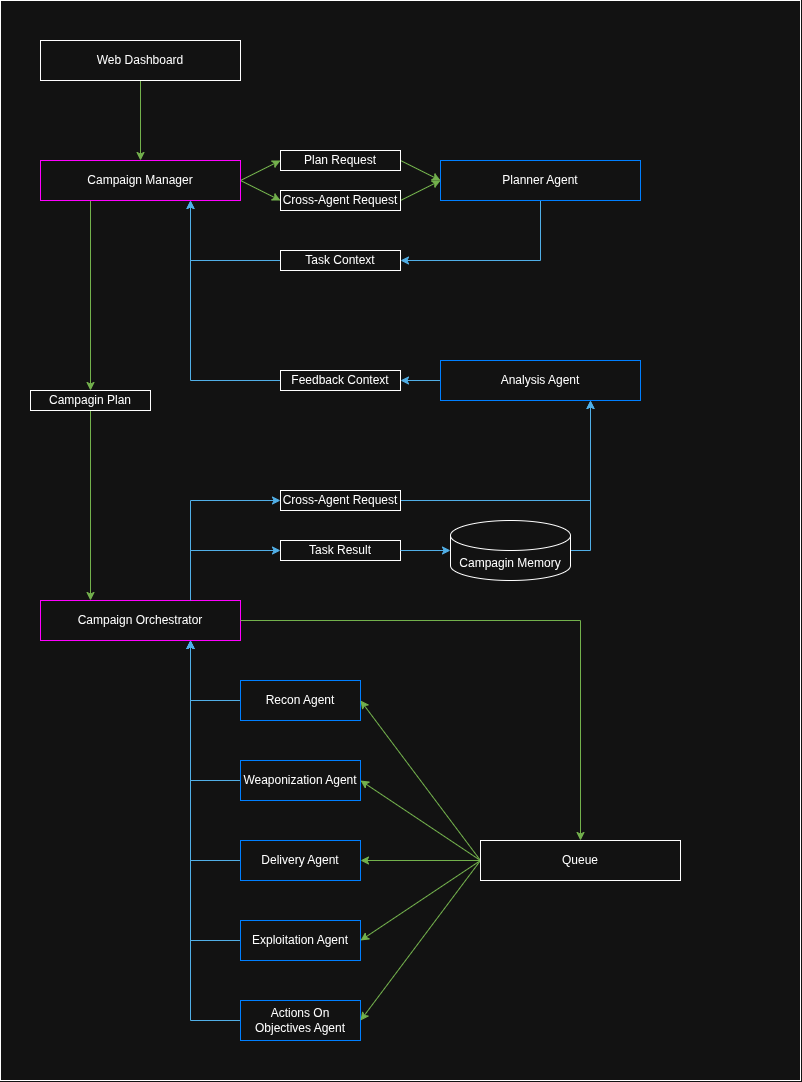

The diagram above was exported from draw.io. Its source (the exported page's mxGraphModel, read from the mxfile embedded in the PNG):
<mxGraphModel dx="1926" dy="1040" grid="1" gridSize="10" guides="1" tooltips="1" connect="1" arrows="1" fold="1" page="1" pageScale="1" pageWidth="850" pageHeight="1100" math="0" shadow="0">
  <root>
    <mxCell id="0" />
    <mxCell id="1" parent="0" />
    <mxCell id="UHTWdR5rrlVBAk7snC80-1" parent="1" style="rounded=0;whiteSpace=wrap;html=1;" value="" vertex="1">
      <mxGeometry height="1080" width="800" as="geometry" />
    </mxCell>
    <mxCell id="t2QqafQgaI1kteJnl-D6-124" edge="1" parent="1" source="t2QqafQgaI1kteJnl-D6-122" style="edgeStyle=orthogonalEdgeStyle;rounded=0;orthogonalLoop=1;jettySize=auto;html=1;exitX=0.5;exitY=1;exitDx=0;exitDy=0;entryX=0.5;entryY=0;entryDx=0;entryDy=0;fillColor=#60a917;strokeColor=#2D7600;" target="t2QqafQgaI1kteJnl-D6-123">
      <mxGeometry relative="1" as="geometry" />
    </mxCell>
    <mxCell id="t2QqafQgaI1kteJnl-D6-122" parent="1" style="rounded=0;whiteSpace=wrap;html=1;" value="Web Dashboard" vertex="1">
      <mxGeometry height="40" width="200" x="40" y="40" as="geometry" />
    </mxCell>
    <mxCell id="t2QqafQgaI1kteJnl-D6-130" edge="1" parent="1" source="t2QqafQgaI1kteJnl-D6-123" style="rounded=0;orthogonalLoop=1;jettySize=auto;html=1;exitX=1;exitY=0.5;exitDx=0;exitDy=0;entryX=0;entryY=0.5;entryDx=0;entryDy=0;fillColor=#60a917;strokeColor=#2D7600;" target="t2QqafQgaI1kteJnl-D6-126">
      <mxGeometry relative="1" as="geometry" />
    </mxCell>
    <mxCell id="t2QqafQgaI1kteJnl-D6-133" edge="1" parent="1" source="t2QqafQgaI1kteJnl-D6-123" style="rounded=0;orthogonalLoop=1;jettySize=auto;html=1;exitX=1;exitY=0.5;exitDx=0;exitDy=0;entryX=0;entryY=0.5;entryDx=0;entryDy=0;fillColor=#60a917;strokeColor=#2D7600;" target="t2QqafQgaI1kteJnl-D6-127">
      <mxGeometry relative="1" as="geometry" />
    </mxCell>
    <mxCell id="t2QqafQgaI1kteJnl-D6-172" edge="1" parent="1" source="t2QqafQgaI1kteJnl-D6-123" style="edgeStyle=orthogonalEdgeStyle;rounded=0;orthogonalLoop=1;jettySize=auto;html=1;exitX=0.25;exitY=1;exitDx=0;exitDy=0;entryX=0.5;entryY=0;entryDx=0;entryDy=0;fillColor=#60a917;strokeColor=#2D7600;" target="t2QqafQgaI1kteJnl-D6-171">
      <mxGeometry relative="1" as="geometry" />
    </mxCell>
    <mxCell id="t2QqafQgaI1kteJnl-D6-123" parent="1" style="rounded=0;whiteSpace=wrap;html=1;strokeColor=light-dark(#000000,#FF00FF);" value="Campaign Manager" vertex="1">
      <mxGeometry height="40" width="200" x="40" y="160" as="geometry" />
    </mxCell>
    <mxCell id="t2QqafQgaI1kteJnl-D6-132" edge="1" parent="1" source="t2QqafQgaI1kteJnl-D6-126" style="rounded=0;orthogonalLoop=1;jettySize=auto;html=1;exitX=1;exitY=0.5;exitDx=0;exitDy=0;entryX=0;entryY=0.5;entryDx=0;entryDy=0;fillColor=#60a917;strokeColor=#2D7600;" target="t2QqafQgaI1kteJnl-D6-129">
      <mxGeometry relative="1" as="geometry" />
    </mxCell>
    <mxCell id="t2QqafQgaI1kteJnl-D6-126" parent="1" style="rounded=0;whiteSpace=wrap;html=1;" value="Plan Request" vertex="1">
      <mxGeometry height="20" width="120" x="280" y="150" as="geometry" />
    </mxCell>
    <mxCell id="t2QqafQgaI1kteJnl-D6-134" edge="1" parent="1" source="t2QqafQgaI1kteJnl-D6-127" style="rounded=0;orthogonalLoop=1;jettySize=auto;html=1;exitX=1;exitY=0.5;exitDx=0;exitDy=0;entryX=0;entryY=0.5;entryDx=0;entryDy=0;fillColor=#60a917;strokeColor=#2D7600;" target="t2QqafQgaI1kteJnl-D6-129">
      <mxGeometry relative="1" as="geometry" />
    </mxCell>
    <mxCell id="t2QqafQgaI1kteJnl-D6-127" parent="1" style="rounded=0;whiteSpace=wrap;html=1;" value="Cross-Agent Request" vertex="1">
      <mxGeometry height="20" width="120" x="280" y="190" as="geometry" />
    </mxCell>
    <mxCell id="t2QqafQgaI1kteJnl-D6-138" edge="1" parent="1" source="t2QqafQgaI1kteJnl-D6-129" style="edgeStyle=orthogonalEdgeStyle;rounded=0;orthogonalLoop=1;jettySize=auto;html=1;exitX=0.5;exitY=1;exitDx=0;exitDy=0;entryX=1;entryY=0.5;entryDx=0;entryDy=0;fillColor=#1ba1e2;strokeColor=#006EAF;" target="t2QqafQgaI1kteJnl-D6-137">
      <mxGeometry relative="1" as="geometry" />
    </mxCell>
    <mxCell id="t2QqafQgaI1kteJnl-D6-129" parent="1" style="rounded=0;whiteSpace=wrap;html=1;strokeColor=light-dark(#000000,#007FFF);" value="Planner Agent" vertex="1">
      <mxGeometry height="40" width="200" x="440" y="160" as="geometry" />
    </mxCell>
    <mxCell id="t2QqafQgaI1kteJnl-D6-139" edge="1" parent="1" source="t2QqafQgaI1kteJnl-D6-137" style="edgeStyle=orthogonalEdgeStyle;rounded=0;orthogonalLoop=1;jettySize=auto;html=1;exitX=0;exitY=0.5;exitDx=0;exitDy=0;entryX=0.75;entryY=1;entryDx=0;entryDy=0;fillColor=#1ba1e2;strokeColor=#006EAF;" target="t2QqafQgaI1kteJnl-D6-123">
      <mxGeometry relative="1" as="geometry" />
    </mxCell>
    <mxCell id="t2QqafQgaI1kteJnl-D6-137" parent="1" style="rounded=0;whiteSpace=wrap;html=1;" value="Task Context" vertex="1">
      <mxGeometry height="20" width="120" x="280" y="250" as="geometry" />
    </mxCell>
    <mxCell id="t2QqafQgaI1kteJnl-D6-142" edge="1" parent="1" source="t2QqafQgaI1kteJnl-D6-140" style="edgeStyle=orthogonalEdgeStyle;rounded=0;orthogonalLoop=1;jettySize=auto;html=1;exitX=0;exitY=0.5;exitDx=0;exitDy=0;entryX=1;entryY=0.5;entryDx=0;entryDy=0;fillColor=#1ba1e2;strokeColor=#006EAF;" target="t2QqafQgaI1kteJnl-D6-141">
      <mxGeometry relative="1" as="geometry" />
    </mxCell>
    <mxCell id="t2QqafQgaI1kteJnl-D6-140" parent="1" style="rounded=0;whiteSpace=wrap;html=1;strokeColor=light-dark(#000000,#007FFF);" value="Analysis Agent" vertex="1">
      <mxGeometry height="40" width="200" x="440" y="360" as="geometry" />
    </mxCell>
    <mxCell id="t2QqafQgaI1kteJnl-D6-143" edge="1" parent="1" source="t2QqafQgaI1kteJnl-D6-141" style="edgeStyle=orthogonalEdgeStyle;rounded=0;orthogonalLoop=1;jettySize=auto;html=1;exitX=0;exitY=0.5;exitDx=0;exitDy=0;entryX=0.75;entryY=1;entryDx=0;entryDy=0;fillColor=#1ba1e2;strokeColor=#006EAF;" target="t2QqafQgaI1kteJnl-D6-123">
      <mxGeometry relative="1" as="geometry" />
    </mxCell>
    <mxCell id="t2QqafQgaI1kteJnl-D6-141" parent="1" style="rounded=0;whiteSpace=wrap;html=1;" value="Feedback Context" vertex="1">
      <mxGeometry height="20" width="120" x="280" y="370" as="geometry" />
    </mxCell>
    <mxCell id="t2QqafQgaI1kteJnl-D6-169" edge="1" parent="1" source="t2QqafQgaI1kteJnl-D6-144" style="edgeStyle=orthogonalEdgeStyle;rounded=0;orthogonalLoop=1;jettySize=auto;html=1;exitX=0.75;exitY=0;exitDx=0;exitDy=0;entryX=0;entryY=0.5;entryDx=0;entryDy=0;fillColor=#1ba1e2;strokeColor=#006EAF;" target="t2QqafQgaI1kteJnl-D6-168">
      <mxGeometry relative="1" as="geometry" />
    </mxCell>
    <mxCell id="t2QqafQgaI1kteJnl-D6-144" parent="1" style="rounded=0;whiteSpace=wrap;html=1;strokeColor=light-dark(#000000,#FF00FF);" value="Campaign Orchestrator" vertex="1">
      <mxGeometry height="40" width="200" x="40" y="600" as="geometry" />
    </mxCell>
    <mxCell id="t2QqafQgaI1kteJnl-D6-164" edge="1" parent="1" source="t2QqafQgaI1kteJnl-D6-146" style="edgeStyle=orthogonalEdgeStyle;rounded=0;orthogonalLoop=1;jettySize=auto;html=1;exitX=0;exitY=0.5;exitDx=0;exitDy=0;entryX=0.75;entryY=1;entryDx=0;entryDy=0;fillColor=#1ba1e2;strokeColor=#006EAF;" target="t2QqafQgaI1kteJnl-D6-144">
      <mxGeometry relative="1" as="geometry" />
    </mxCell>
    <mxCell id="t2QqafQgaI1kteJnl-D6-146" parent="1" style="rounded=0;whiteSpace=wrap;html=1;strokeColor=light-dark(#000000,#007FFF);" value="Recon Agent" vertex="1">
      <mxGeometry height="40" width="120" x="240" y="680" as="geometry" />
    </mxCell>
    <mxCell id="t2QqafQgaI1kteJnl-D6-163" edge="1" parent="1" source="t2QqafQgaI1kteJnl-D6-147" style="edgeStyle=orthogonalEdgeStyle;rounded=0;orthogonalLoop=1;jettySize=auto;html=1;exitX=0;exitY=0.5;exitDx=0;exitDy=0;entryX=0.75;entryY=1;entryDx=0;entryDy=0;fillColor=#1ba1e2;strokeColor=#006EAF;" target="t2QqafQgaI1kteJnl-D6-144">
      <mxGeometry relative="1" as="geometry" />
    </mxCell>
    <mxCell id="t2QqafQgaI1kteJnl-D6-147" parent="1" style="rounded=0;whiteSpace=wrap;html=1;strokeColor=light-dark(#000000,#007FFF);" value="Weaponization Agent" vertex="1">
      <mxGeometry height="40" width="120" x="240" y="760" as="geometry" />
    </mxCell>
    <mxCell id="t2QqafQgaI1kteJnl-D6-162" edge="1" parent="1" source="t2QqafQgaI1kteJnl-D6-148" style="edgeStyle=orthogonalEdgeStyle;rounded=0;orthogonalLoop=1;jettySize=auto;html=1;exitX=0;exitY=0.5;exitDx=0;exitDy=0;entryX=0.75;entryY=1;entryDx=0;entryDy=0;fillColor=#1ba1e2;strokeColor=#006EAF;" target="t2QqafQgaI1kteJnl-D6-144">
      <mxGeometry relative="1" as="geometry" />
    </mxCell>
    <mxCell id="t2QqafQgaI1kteJnl-D6-148" parent="1" style="rounded=0;whiteSpace=wrap;html=1;strokeColor=light-dark(#000000,#007FFF);" value="Delivery Agent" vertex="1">
      <mxGeometry height="40" width="120" x="240" y="840" as="geometry" />
    </mxCell>
    <mxCell id="t2QqafQgaI1kteJnl-D6-161" edge="1" parent="1" source="t2QqafQgaI1kteJnl-D6-149" style="edgeStyle=orthogonalEdgeStyle;rounded=0;orthogonalLoop=1;jettySize=auto;html=1;exitX=0;exitY=0.5;exitDx=0;exitDy=0;entryX=0.75;entryY=1;entryDx=0;entryDy=0;fillColor=#1ba1e2;strokeColor=#006EAF;" target="t2QqafQgaI1kteJnl-D6-144">
      <mxGeometry relative="1" as="geometry" />
    </mxCell>
    <mxCell id="t2QqafQgaI1kteJnl-D6-149" parent="1" style="rounded=0;whiteSpace=wrap;html=1;strokeColor=light-dark(#000000,#007FFF);" value="Exploitation Agent" vertex="1">
      <mxGeometry height="40" width="120" x="240" y="920" as="geometry" />
    </mxCell>
    <mxCell id="t2QqafQgaI1kteJnl-D6-160" edge="1" parent="1" source="t2QqafQgaI1kteJnl-D6-150" style="edgeStyle=orthogonalEdgeStyle;rounded=0;orthogonalLoop=1;jettySize=auto;html=1;exitX=0;exitY=0.5;exitDx=0;exitDy=0;entryX=0.75;entryY=1;entryDx=0;entryDy=0;fillColor=#1ba1e2;strokeColor=#006EAF;" target="t2QqafQgaI1kteJnl-D6-144">
      <mxGeometry relative="1" as="geometry" />
    </mxCell>
    <mxCell id="t2QqafQgaI1kteJnl-D6-150" parent="1" style="rounded=0;whiteSpace=wrap;html=1;strokeColor=light-dark(#000000,#007FFF);" value="Actions On Objectives Agent" vertex="1">
      <mxGeometry height="40" width="120" x="240" y="1000" as="geometry" />
    </mxCell>
    <mxCell id="t2QqafQgaI1kteJnl-D6-155" edge="1" parent="1" source="t2QqafQgaI1kteJnl-D6-151" style="rounded=0;orthogonalLoop=1;jettySize=auto;html=1;exitX=0;exitY=0.5;exitDx=0;exitDy=0;entryX=1;entryY=0.5;entryDx=0;entryDy=0;fillColor=#60a917;strokeColor=#2D7600;" target="t2QqafQgaI1kteJnl-D6-146">
      <mxGeometry relative="1" as="geometry" />
    </mxCell>
    <mxCell id="t2QqafQgaI1kteJnl-D6-156" edge="1" parent="1" source="t2QqafQgaI1kteJnl-D6-151" style="rounded=0;orthogonalLoop=1;jettySize=auto;html=1;exitX=0;exitY=0.5;exitDx=0;exitDy=0;entryX=1;entryY=0.5;entryDx=0;entryDy=0;fillColor=#60a917;strokeColor=#2D7600;" target="t2QqafQgaI1kteJnl-D6-147">
      <mxGeometry relative="1" as="geometry" />
    </mxCell>
    <mxCell id="t2QqafQgaI1kteJnl-D6-157" edge="1" parent="1" source="t2QqafQgaI1kteJnl-D6-151" style="rounded=0;orthogonalLoop=1;jettySize=auto;html=1;exitX=0;exitY=0.5;exitDx=0;exitDy=0;entryX=1;entryY=0.5;entryDx=0;entryDy=0;fillColor=#60a917;strokeColor=#2D7600;" target="t2QqafQgaI1kteJnl-D6-148">
      <mxGeometry relative="1" as="geometry" />
    </mxCell>
    <mxCell id="t2QqafQgaI1kteJnl-D6-158" edge="1" parent="1" source="t2QqafQgaI1kteJnl-D6-151" style="rounded=0;orthogonalLoop=1;jettySize=auto;html=1;exitX=0;exitY=0.5;exitDx=0;exitDy=0;entryX=1;entryY=0.5;entryDx=0;entryDy=0;fillColor=#60a917;strokeColor=#2D7600;" target="t2QqafQgaI1kteJnl-D6-149">
      <mxGeometry relative="1" as="geometry" />
    </mxCell>
    <mxCell id="t2QqafQgaI1kteJnl-D6-159" edge="1" parent="1" source="t2QqafQgaI1kteJnl-D6-151" style="rounded=0;orthogonalLoop=1;jettySize=auto;html=1;exitX=0;exitY=0.5;exitDx=0;exitDy=0;entryX=1;entryY=0.5;entryDx=0;entryDy=0;fillColor=#60a917;strokeColor=#2D7600;" target="t2QqafQgaI1kteJnl-D6-150">
      <mxGeometry relative="1" as="geometry" />
    </mxCell>
    <mxCell id="t2QqafQgaI1kteJnl-D6-151" parent="1" style="rounded=0;whiteSpace=wrap;html=1;" value="Queue" vertex="1">
      <mxGeometry height="40" width="200" x="480" y="840" as="geometry" />
    </mxCell>
    <mxCell id="t2QqafQgaI1kteJnl-D6-154" edge="1" parent="1" source="t2QqafQgaI1kteJnl-D6-144" style="edgeStyle=orthogonalEdgeStyle;rounded=0;orthogonalLoop=1;jettySize=auto;html=1;exitX=1;exitY=0.5;exitDx=0;exitDy=0;entryX=0.5;entryY=0;entryDx=0;entryDy=0;fillColor=#60a917;strokeColor=#2D7600;" target="t2QqafQgaI1kteJnl-D6-151">
      <mxGeometry relative="1" as="geometry" />
    </mxCell>
    <mxCell id="t2QqafQgaI1kteJnl-D6-170" edge="1" parent="1" source="t2QqafQgaI1kteJnl-D6-168" style="edgeStyle=orthogonalEdgeStyle;rounded=0;orthogonalLoop=1;jettySize=auto;html=1;exitX=1;exitY=0.5;exitDx=0;exitDy=0;entryX=0.75;entryY=1;entryDx=0;entryDy=0;fillColor=#1ba1e2;strokeColor=#006EAF;" target="t2QqafQgaI1kteJnl-D6-140">
      <mxGeometry relative="1" as="geometry" />
    </mxCell>
    <mxCell id="t2QqafQgaI1kteJnl-D6-168" parent="1" style="rounded=0;whiteSpace=wrap;html=1;" value="Cross-Agent Request" vertex="1">
      <mxGeometry height="20" width="120" x="280" y="490" as="geometry" />
    </mxCell>
    <mxCell id="t2QqafQgaI1kteJnl-D6-173" edge="1" parent="1" source="t2QqafQgaI1kteJnl-D6-171" style="edgeStyle=orthogonalEdgeStyle;rounded=0;orthogonalLoop=1;jettySize=auto;html=1;exitX=0.5;exitY=1;exitDx=0;exitDy=0;entryX=0.25;entryY=0;entryDx=0;entryDy=0;fillColor=#60a917;strokeColor=#2D7600;" target="t2QqafQgaI1kteJnl-D6-144">
      <mxGeometry relative="1" as="geometry" />
    </mxCell>
    <mxCell id="t2QqafQgaI1kteJnl-D6-171" parent="1" style="rounded=0;whiteSpace=wrap;html=1;rotation=0;" value="Campagin Plan" vertex="1">
      <mxGeometry height="20" width="120" x="30" y="390" as="geometry" />
    </mxCell>
    <mxCell id="t2QqafQgaI1kteJnl-D6-179" edge="1" parent="1" source="t2QqafQgaI1kteJnl-D6-177" style="edgeStyle=orthogonalEdgeStyle;rounded=0;orthogonalLoop=1;jettySize=auto;html=1;exitX=1;exitY=0.5;exitDx=0;exitDy=0;exitPerimeter=0;entryX=0.75;entryY=1;entryDx=0;entryDy=0;fillColor=#1ba1e2;strokeColor=#006EAF;" target="t2QqafQgaI1kteJnl-D6-140">
      <mxGeometry relative="1" as="geometry" />
    </mxCell>
    <mxCell id="t2QqafQgaI1kteJnl-D6-177" parent="1" style="shape=cylinder3;whiteSpace=wrap;html=1;boundedLbl=1;backgroundOutline=1;size=15;" value="Campagin Memory" vertex="1">
      <mxGeometry height="60" width="120" x="450" y="520" as="geometry" />
    </mxCell>
    <mxCell id="t2QqafQgaI1kteJnl-D6-178" edge="1" parent="1" source="t2QqafQgaI1kteJnl-D6-144" style="edgeStyle=orthogonalEdgeStyle;rounded=0;orthogonalLoop=1;jettySize=auto;html=1;exitX=0.75;exitY=0;exitDx=0;exitDy=0;entryX=0;entryY=0.5;entryDx=0;entryDy=0;fillColor=#1ba1e2;strokeColor=#006EAF;" target="t2QqafQgaI1kteJnl-D6-181">
      <mxGeometry relative="1" as="geometry" />
    </mxCell>
    <mxCell id="t2QqafQgaI1kteJnl-D6-181" parent="1" style="rounded=0;whiteSpace=wrap;html=1;" value="Task Result" vertex="1">
      <mxGeometry height="20" width="120" x="280" y="540" as="geometry" />
    </mxCell>
    <mxCell id="t2QqafQgaI1kteJnl-D6-182" edge="1" parent="1" source="t2QqafQgaI1kteJnl-D6-181" style="edgeStyle=orthogonalEdgeStyle;rounded=0;orthogonalLoop=1;jettySize=auto;html=1;exitX=1;exitY=0.5;exitDx=0;exitDy=0;entryX=0;entryY=0.5;entryDx=0;entryDy=0;fillColor=#1ba1e2;strokeColor=#006EAF;entryPerimeter=0;" target="t2QqafQgaI1kteJnl-D6-177">
      <mxGeometry relative="1" as="geometry">
        <mxPoint x="480" y="560" as="sourcePoint" />
        <mxPoint x="570" y="550" as="targetPoint" />
      </mxGeometry>
    </mxCell>
  </root>
</mxGraphModel>